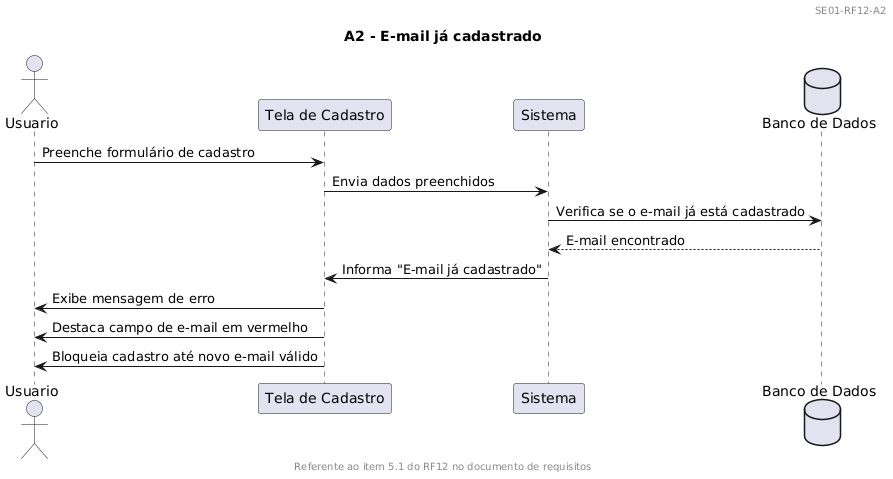

The diagram above was rendered by PlantUML. Its source (embedded in the PNG):
@startuml
header 
SE01-RF12-A2
endheader

footer
Referente ao item 5.1 do RF12 no documento de requisitos
endfooter

title A2 - E-mail já cadastrado

actor Usuario
participant "Tela de Cadastro" as UI
participant "Sistema" as App
database "Banco de Dados" as DB

Usuario -> UI : Preenche formulário de cadastro
UI -> App : Envia dados preenchidos

App -> DB : Verifica se o e-mail já está cadastrado
DB --> App : E-mail encontrado

App -> UI : Informa "E-mail já cadastrado"
UI -> Usuario : Exibe mensagem de erro
UI -> Usuario : Destaca campo de e-mail em vermelho
UI -> Usuario : Bloqueia cadastro até novo e-mail válido
@enduml